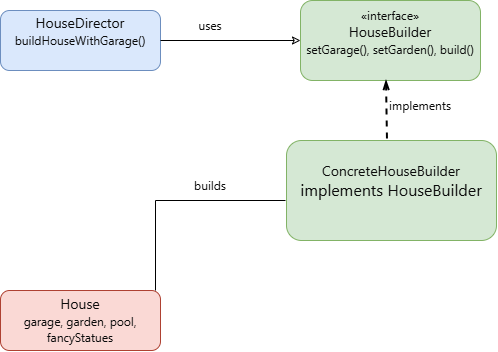

The diagram above was exported from draw.io. Its source (the exported page's mxGraphModel, read from the mxfile embedded in the PNG):
<mxGraphModel dx="766" dy="462" grid="1" gridSize="10" guides="1" tooltips="1" connect="1" arrows="1" fold="1" page="1" pageScale="1" pageWidth="827" pageHeight="1169" math="0" shadow="0">
  <root>
    <mxCell id="0" />
    <mxCell id="1" parent="0" />
    <mxCell id="tSj6wdCeUuXNMT8EC7pe-2" parent="1" style="rounded=1;whiteSpace=wrap;html=1;fillColor=#d5e8d4;strokeColor=#82b366;" value="&lt;div style=&quot;&quot;&gt;&lt;span style=&quot;color: light-dark(rgb(11, 11, 11), rgb(228, 228, 228)); font-family: anthropic-sans, -apple-system, BlinkMacSystemFont, &amp;quot;Segoe UI&amp;quot;, sans-serif; white-space: nowrap; background-color: transparent;&quot;&gt;«interface»&lt;/span&gt;&lt;/div&gt;&lt;div&gt;&lt;div style=&quot;&quot;&gt;&lt;span style=&quot;color: rgb(11, 11, 11); font-family: anthropic-sans, -apple-system, BlinkMacSystemFont, &amp;quot;Segoe UI&amp;quot;, sans-serif; font-size: 14px; white-space: nowrap;&quot;&gt;HouseBuilder&lt;/span&gt;&lt;font color=&quot;#0b0b0b&quot; face=&quot;anthropic-sans, -apple-system, BlinkMacSystemFont, Segoe UI, sans-serif&quot;&gt;&lt;span style=&quot;text-wrap-mode: nowrap;&quot;&gt;&lt;/span&gt;&lt;/font&gt;&lt;/div&gt;&lt;div style=&quot;&quot;&gt;&lt;span style=&quot;color: rgb(11, 11, 11); font-family: anthropic-sans, -apple-system, BlinkMacSystemFont, &amp;quot;Segoe UI&amp;quot;, sans-serif; white-space: nowrap;&quot;&gt;setGarage(), setGarden(), build()&lt;/span&gt;&lt;span style=&quot;color: rgb(11, 11, 11); font-family: anthropic-sans, -apple-system, BlinkMacSystemFont, &amp;quot;Segoe UI&amp;quot;, sans-serif; font-size: 14px; white-space: nowrap;&quot;&gt;&lt;/span&gt;&lt;/div&gt;&lt;div style=&quot;&quot;&gt;&lt;span style=&quot;color: rgb(11, 11, 11); font-family: anthropic-sans, -apple-system, BlinkMacSystemFont, &amp;quot;Segoe UI&amp;quot;, sans-serif; white-space: nowrap;&quot;&gt;&lt;br&gt;&lt;/span&gt;&lt;/div&gt;&lt;/div&gt;" vertex="1">
      <mxGeometry height="80" width="180" x="380" y="70" as="geometry" />
    </mxCell>
    <mxCell id="tSj6wdCeUuXNMT8EC7pe-3" parent="1" style="rounded=1;whiteSpace=wrap;html=1;fillColor=#d5e8d4;strokeColor=#82b366;" value="&lt;span style=&quot;color: rgb(11, 11, 11); font-family: anthropic-sans, -apple-system, BlinkMacSystemFont, &amp;quot;Segoe UI&amp;quot;, sans-serif; font-size: 14px; text-align: start; white-space: nowrap;&quot;&gt;ConcreteHouseBuilder&lt;/span&gt;&lt;div&gt;&lt;span style=&quot;color: rgb(11, 11, 11); font-family: anthropic-sans, -apple-system, BlinkMacSystemFont, &amp;quot;Segoe UI&amp;quot;, sans-serif; font-size: 14px; text-align: start; white-space: nowrap;&quot;&gt;&lt;/span&gt;&lt;/div&gt;&lt;div&gt;&lt;span style=&quot;color: rgb(11, 11, 11); font-family: anthropic-sans, -apple-system, BlinkMacSystemFont, &amp;quot;Segoe UI&amp;quot;, sans-serif; font-size: 14px; text-align: start; white-space: nowrap;&quot;&gt;&lt;/span&gt;&lt;/div&gt;&lt;div&gt;&lt;span style=&quot;color: rgb(11, 11, 11); font-family: anthropic-sans, -apple-system, BlinkMacSystemFont, &amp;quot;Segoe UI&amp;quot;, sans-serif; font-size: medium; text-align: start; background-color: transparent;&quot;&gt;implements HouseBuilder&lt;/span&gt;&lt;/div&gt;&lt;div&gt;&lt;span style=&quot;color: rgb(11, 11, 11); font-family: anthropic-sans, -apple-system, BlinkMacSystemFont, &amp;quot;Segoe UI&amp;quot;, sans-serif; font-size: medium; text-align: start; background-color: transparent;&quot;&gt;&lt;br&gt;&lt;/span&gt;&lt;/div&gt;" vertex="1">
      <mxGeometry height="100" width="210" x="366" y="210" as="geometry" />
    </mxCell>
    <mxCell id="tSj6wdCeUuXNMT8EC7pe-4" parent="1" style="rounded=1;whiteSpace=wrap;html=1;fillColor=#fad9d5;strokeColor=#ae4132;" value="&lt;span style=&quot;color: rgb(11, 11, 11); font-family: anthropic-sans, -apple-system, BlinkMacSystemFont, &amp;quot;Segoe UI&amp;quot;, sans-serif; font-size: 14px; text-align: start; white-space: nowrap;&quot;&gt;House&lt;/span&gt;&lt;div&gt;&lt;span style=&quot;color: rgb(11, 11, 11); font-family: anthropic-sans, -apple-system, BlinkMacSystemFont, &amp;quot;Segoe UI&amp;quot;, sans-serif; text-align: start; white-space: nowrap;&quot;&gt;garage, garden, pool,&lt;/span&gt;&lt;span style=&quot;color: rgb(11, 11, 11); font-family: anthropic-sans, -apple-system, BlinkMacSystemFont, &amp;quot;Segoe UI&amp;quot;, sans-serif; font-size: 14px; text-align: start; white-space: nowrap;&quot;&gt;&lt;/span&gt;&lt;/div&gt;&lt;div&gt;&lt;span style=&quot;color: rgb(11, 11, 11); font-family: anthropic-sans, -apple-system, BlinkMacSystemFont, &amp;quot;Segoe UI&amp;quot;, sans-serif; text-align: start; white-space: nowrap;&quot;&gt;fancyStatues&lt;/span&gt;&lt;span style=&quot;color: rgb(11, 11, 11); font-family: anthropic-sans, -apple-system, BlinkMacSystemFont, &amp;quot;Segoe UI&amp;quot;, sans-serif; text-align: start; white-space: nowrap;&quot;&gt;&lt;/span&gt;&lt;/div&gt;" vertex="1">
      <mxGeometry height="60" width="160" x="80" y="360" as="geometry" />
    </mxCell>
    <mxCell id="tSj6wdCeUuXNMT8EC7pe-7" parent="1" style="rounded=1;whiteSpace=wrap;html=1;fillColor=#dae8fc;strokeColor=#6c8ebf;" value="&lt;span style=&quot;color: rgb(11, 11, 11); font-family: anthropic-sans, -apple-system, BlinkMacSystemFont, &amp;quot;Segoe UI&amp;quot;, sans-serif; font-size: 14px; text-align: start; white-space: nowrap;&quot;&gt;HouseDirector&lt;/span&gt;&lt;div&gt;&lt;div style=&quot;text-align: start;&quot;&gt;&lt;span style=&quot;color: rgb(11, 11, 11); font-family: anthropic-sans, -apple-system, BlinkMacSystemFont, &amp;quot;Segoe UI&amp;quot;, sans-serif; white-space: nowrap;&quot;&gt;buildHouseWithGarage()&lt;/span&gt;&lt;font color=&quot;#0b0b0b&quot; face=&quot;anthropic-sans, -apple-system, BlinkMacSystemFont, Segoe UI, sans-serif&quot;&gt;&lt;span style=&quot;font-size: 14px; text-wrap-mode: nowrap;&quot;&gt;&lt;/span&gt;&lt;/font&gt;&lt;/div&gt;&lt;div&gt;&lt;span style=&quot;color: rgb(11, 11, 11); font-family: anthropic-sans, -apple-system, BlinkMacSystemFont, &amp;quot;Segoe UI&amp;quot;, sans-serif; font-size: 14px; text-align: start; white-space: nowrap;&quot;&gt;&lt;br&gt;&lt;/span&gt;&lt;/div&gt;&lt;/div&gt;" vertex="1">
      <mxGeometry height="60" width="160" x="80" y="80" as="geometry" />
    </mxCell>
    <mxCell id="tSj6wdCeUuXNMT8EC7pe-9" edge="1" parent="1" style="endArrow=none;html=1;rounded=0;startArrow=classic;startFill=0;entryX=1;entryY=0.5;entryDx=0;entryDy=0;" target="tSj6wdCeUuXNMT8EC7pe-7" value="">
      <mxGeometry height="50" relative="1" width="50" as="geometry">
        <mxPoint x="380" y="110" as="sourcePoint" />
        <mxPoint x="260" y="190" as="targetPoint" />
      </mxGeometry>
    </mxCell>
    <mxCell id="tSj6wdCeUuXNMT8EC7pe-10" parent="1" style="text;html=1;whiteSpace=wrap;strokeColor=none;fillColor=none;align=center;verticalAlign=middle;rounded=0;" value="&lt;span style=&quot;color: rgb(11, 11, 11); font-family: anthropic-sans, -apple-system, BlinkMacSystemFont, &amp;quot;Segoe UI&amp;quot;, sans-serif; text-align: start; white-space: nowrap;&quot;&gt;uses&lt;/span&gt;" vertex="1">
      <mxGeometry height="30" width="60" x="260" y="80" as="geometry" />
    </mxCell>
    <mxCell id="tSj6wdCeUuXNMT8EC7pe-11" edge="1" parent="1" style="endArrow=none;dashed=1;html=1;strokeWidth=2;rounded=0;exitX=0.5;exitY=1;exitDx=0;exitDy=0;startArrow=openThin;startFill=0;entryX=0.5;entryY=0;entryDx=0;entryDy=0;" value="">
      <mxGeometry height="50" relative="1" width="50" as="geometry">
        <mxPoint x="466" y="150" as="sourcePoint" />
        <mxPoint x="467" y="210" as="targetPoint" />
      </mxGeometry>
    </mxCell>
    <mxCell id="tSj6wdCeUuXNMT8EC7pe-12" parent="1" style="text;html=1;whiteSpace=wrap;strokeColor=none;fillColor=none;align=center;verticalAlign=middle;rounded=0;" value="&lt;span style=&quot;color: rgb(11, 11, 11); font-family: anthropic-sans, -apple-system, BlinkMacSystemFont, &amp;quot;Segoe UI&amp;quot;, sans-serif; text-align: start; white-space: nowrap;&quot;&gt;implements&lt;/span&gt;" vertex="1">
      <mxGeometry height="30" width="60" x="470" y="160" as="geometry" />
    </mxCell>
    <mxCell id="tSj6wdCeUuXNMT8EC7pe-13" edge="1" parent="1" style="endArrow=none;html=1;rounded=0;" value="">
      <mxGeometry height="50" relative="1" width="50" as="geometry">
        <mxPoint x="235" y="270" as="sourcePoint" />
        <mxPoint x="365" y="270" as="targetPoint" />
      </mxGeometry>
    </mxCell>
    <mxCell id="tSj6wdCeUuXNMT8EC7pe-14" edge="1" parent="1" style="endArrow=none;html=1;rounded=0;exitX=1;exitY=0;exitDx=0;exitDy=0;" value="">
      <mxGeometry height="50" relative="1" width="50" as="geometry">
        <mxPoint x="235" y="360" as="sourcePoint" />
        <mxPoint x="235" y="270" as="targetPoint" />
      </mxGeometry>
    </mxCell>
    <mxCell id="tSj6wdCeUuXNMT8EC7pe-15" parent="1" style="text;html=1;whiteSpace=wrap;strokeColor=none;fillColor=none;align=center;verticalAlign=middle;rounded=0;" value="&lt;span style=&quot;color: rgb(11, 11, 11); font-family: anthropic-sans, -apple-system, BlinkMacSystemFont, &amp;quot;Segoe UI&amp;quot;, sans-serif; text-align: start; white-space: nowrap;&quot;&gt;builds&lt;/span&gt;" vertex="1">
      <mxGeometry height="30" width="60" x="260" y="240" as="geometry" />
    </mxCell>
  </root>
</mxGraphModel>